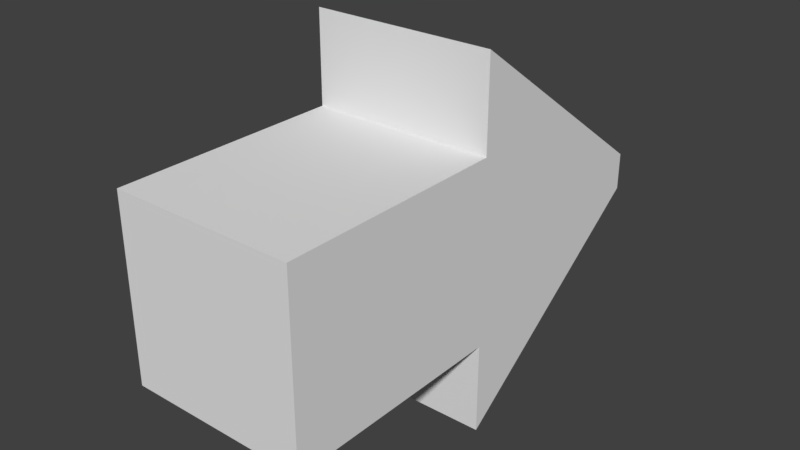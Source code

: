 # Source: arrow.blend  (saved by Blender 2.78.0; exported with 4.5.12 LTS)
import bpy
from mathutils import Matrix  # noqa: F401  (used for matrix-valued properties, if any)

bpy.ops.wm.read_factory_settings(use_empty=True)
scene = bpy.context.scene
scene.name = 'Scene'

# ---- collections
col_collection_1 = bpy.data.collections.new('Collection 1'); scene.collection.children.link(col_collection_1)

# ---- world
world_world = bpy.data.worlds.new('World'); scene.world = world_world
world_world.color = (0.05088, 0.05088, 0.05088)
world_world.use_sun_shadow = False
world_world.sun_shadow_jitter_overblur = 0.0
world_world.cycles.sampling_method = 'MANUAL'

# ---- meshes
me_cube_001 = bpy.data.meshes.new('Cube.001')
me_cube_001.from_pydata([(-0.495, -1.485, -0.495), (-0.495, -1.485, 0.495), (-0.495, 0.99, -0.0495), (-0.495, 0.99, 0.0495), (0.495, -1.485, -0.495), (0.495, -1.485, 0.495), (0.495, 0.99, -0.0495), (0.495, 0.99, 0.0495), (-0.495, -0.2475, -0.495), (-0.495, -0.2475, 0.495), (0.495, -0.2475, -0.495), (0.495, -0.2475, 0.495), (-0.495, -0.2475, 0.99), (-0.495, 0.99, 0.099), (0.495, 0.99, 0.099), (0.495, -0.2475, 0.99), (0.495, 0.99, -0.099), (-0.495, 0.99, -0.099), (0.495, -0.2475, -0.99), (-0.495, -0.2475, -0.99)], [], [(8, 9, 3, 2), (2, 3, 7, 6), (10, 11, 5, 4), (4, 5, 1, 0), (8, 10, 4, 0), (11, 9, 1, 5), (7, 3, 13, 14), (6, 10, 18, 16), (6, 7, 11, 10), (0, 1, 9, 8), (14, 13, 12, 15), (9, 11, 15, 12), (11, 7, 14, 15), (3, 9, 12, 13), (17, 16, 18, 19), (8, 2, 17, 19), (10, 8, 19, 18), (2, 6, 16, 17)])
_uv = me_cube_001.uv_layers.new(name='UVMap')
_uv.uv.foreach_set('vector', [0.1662, 0.3639, 0.3508, 0.2309, 0.4339, 0.5216, 0.4154, 0.5349, 0.0, 0.912, 0.0, 0.8987, 0.2275, 0.8987, 0.2275, 0.912, 0.7939, 0.2309, 0.6093, 0.3639, 0.4431, 0.133, 0.6278, 0.0, 0.6825, 1.0, 0.6825, 0.7724, 0.91, 0.7724, 0.91, 1.0, 0.2275, 0.5415, 0.455, 0.5415, 0.455, 0.826, 0.2275, 0.826, 0.91, 0.7724, 0.6825, 0.7724, 0.6825, 0.5415, 0.91, 0.5415, 0.2275, 0.8987, 0.0, 0.8987, 0.0, 0.8921, 0.2275, 0.8921, 0.877, 0.5216, 0.7939, 0.2309, 0.8862, 0.1644, 0.8862, 0.5149, 0.877, 0.5216, 0.8585, 0.5349, 0.6093, 0.3639, 0.7939, 0.2309, 0.0, 0.133, 0.1846, 0.0, 0.3508, 0.2309, 0.1662, 0.3639, 0.2275, 0.8921, 0.0, 0.8921, 4.068e-08, 0.5415, 0.2275, 0.5415, 0.8862, 0.4552, 0.8862, 0.2276, 1.0, 0.2276, 1.0, 0.4552, 0.6093, 0.3639, 0.8585, 0.5349, 0.8493, 0.5415, 0.517, 0.4303, 0.4339, 0.5216, 0.3508, 0.2309, 0.4431, 0.1644, 0.4431, 0.5149, 0.455, 0.5415, 0.6825, 0.5415, 0.6825, 0.826, 0.455, 0.826, 0.1662, 0.3639, 0.4154, 0.5349, 0.4062, 0.5415, 0.07385, 0.4303, 1.0, 0.0, 1.0, 0.2276, 0.8862, 0.2276, 0.8862, 2.035e-08, 0.0, 0.912, 0.2275, 0.912, 0.2275, 0.9187, 0.0, 0.9187])
me_cube_001.use_remesh_preserve_volume = False
me_cube_001.use_remesh_preserve_attributes = False
me_cube_001.use_mirror_vertex_groups = False
me_cube_001.update()

# ---- objects
ob_cube = bpy.data.objects.new('Cube', me_cube_001)

# ---- transforms, parenting, visibility, modifiers, constraints
ob_cube.location = (0.0, 0.0, 0.0)
ob_cube.lineart.crease_threshold = 0.0

# ---- collection membership
col_collection_1.objects.link(ob_cube)

# ---- scene / render settings (as saved in the file)
scene.frame_start = 1; scene.frame_end = 250; scene.frame_set(1)
scene.render.engine = 'BLENDER_EEVEE_NEXT'
scene.render.resolution_percentage = 50
scene.render.dither_intensity = 0.0
scene.cycles.use_denoising = False
scene.cycles.samples = 128
scene.cycles.sampling_pattern = 'TABULATED_SOBOL'
scene.cycles.light_sampling_threshold = 0.0
scene.cycles.use_adaptive_sampling = False
scene.cycles.use_light_tree = False
scene.cycles.blur_glossy = 0.0
scene.cycles.sample_clamp_indirect = 0.0
scene.view_settings.view_transform = 'Standard'
bpy.context.view_layer.update()

# ---- added for rendering (the .blend has no active camera and no usable light): camera, sun
cam_auto = bpy.data.cameras.new('AutoCamera')
cam_auto.lens = 50.0
cam_auto.sensor_width = 36.0
cam_auto.clip_end = 1000.0
ob_auto_camera = bpy.data.objects.new('AutoCamera', cam_auto)
scene.collection.objects.link(ob_auto_camera)
ob_auto_camera.location = (3.07226, -3.93422, 2.45781)
ob_auto_camera.rotation_euler = (1.09748, -7.21219e-08, 0.694738)
scene.camera = ob_auto_camera
light_auto_sun = bpy.data.lights.new('AutoSun', 'SUN')
light_auto_sun.energy = 3.0
light_auto_sun.angle = 0.0523599
ob_auto_sun = bpy.data.objects.new('AutoSun', light_auto_sun)
scene.collection.objects.link(ob_auto_sun)
ob_auto_sun.rotation_euler = (0.872665, 0.174533, 0.523599)
bpy.context.view_layer.update()
